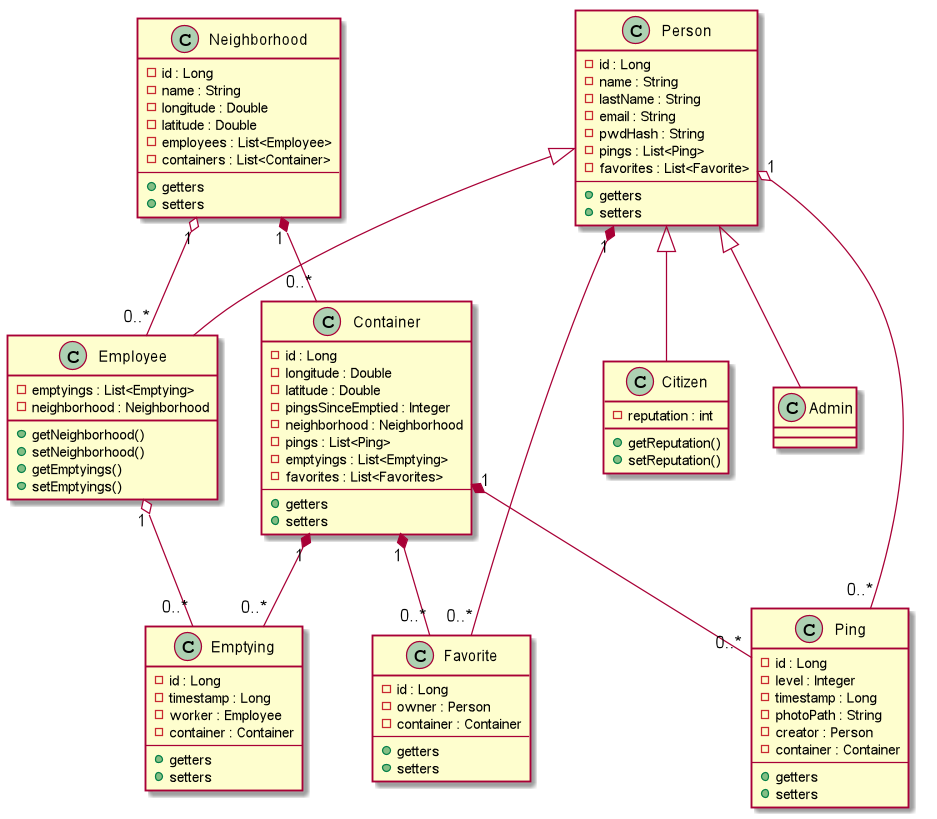

The diagram above was rendered by PlantUML. Its source (embedded in the PNG):
@startuml

class Person {
    -id : Long
    -name : String
    -lastName : String
    -email : String
    -pwdHash : String
    -pings : List<Ping>
    -favorites : List<Favorite>
    --
    {method} +getters
    {method} +setters
}
class Admin
class Employee {
    -emptyings : List<Emptying>
    -neighborhood : Neighborhood
    +getNeighborhood()
    +setNeighborhood()
    +getEmptyings()
    +setEmptyings()
}
class Citizen {
    -reputation : int
    +getReputation()
    +setReputation()
}
Person <|-- Admin
Person <|-- Employee
Person <|-- Citizen

class Neighborhood {
    -id : Long
    -name : String
    -longitude : Double
    -latitude : Double
    -employees : List<Employee>
    -containers : List<Container>
    --
    {method}+getters
    {method}+setters
}
class Container {
    -id : Long
    -longitude : Double
    -latitude : Double
    -pingsSinceEmptied : Integer
    -neighborhood : Neighborhood
    -pings : List<Ping>
    -emptyings : List<Emptying>
    -favorites : List<Favorites>
    --
    {method}+getters
    {method}+setters
}

Neighborhood "1" *-- "0..*" Container
Neighborhood "1" o-- "0..*" Employee

Employee "1" o-- "0..*" Emptying
Container "1" *-- "0..*" Emptying

Person "1" o-- "0..*" Ping
Container "1" *-- "0..*" Ping

Person "1" *-- "0..*" Favorite
Container "1" *-- "0..*" Favorite

class Ping {
    -id : Long
    -level : Integer
    -timestamp : Long
    -photoPath : String
    -creator : Person
    -container : Container
    --
    {method}+getters
    {method}+setters
}
class Emptying {
    -id : Long
    -timestamp : Long
    -worker : Employee
    -container : Container
    --
    {method}+getters
    {method}+setters
}
class Favorite {
    -id : Long
    -owner : Person
    -container : Container
    --
    {method}+getters
    {method}+setters
}

@enduml